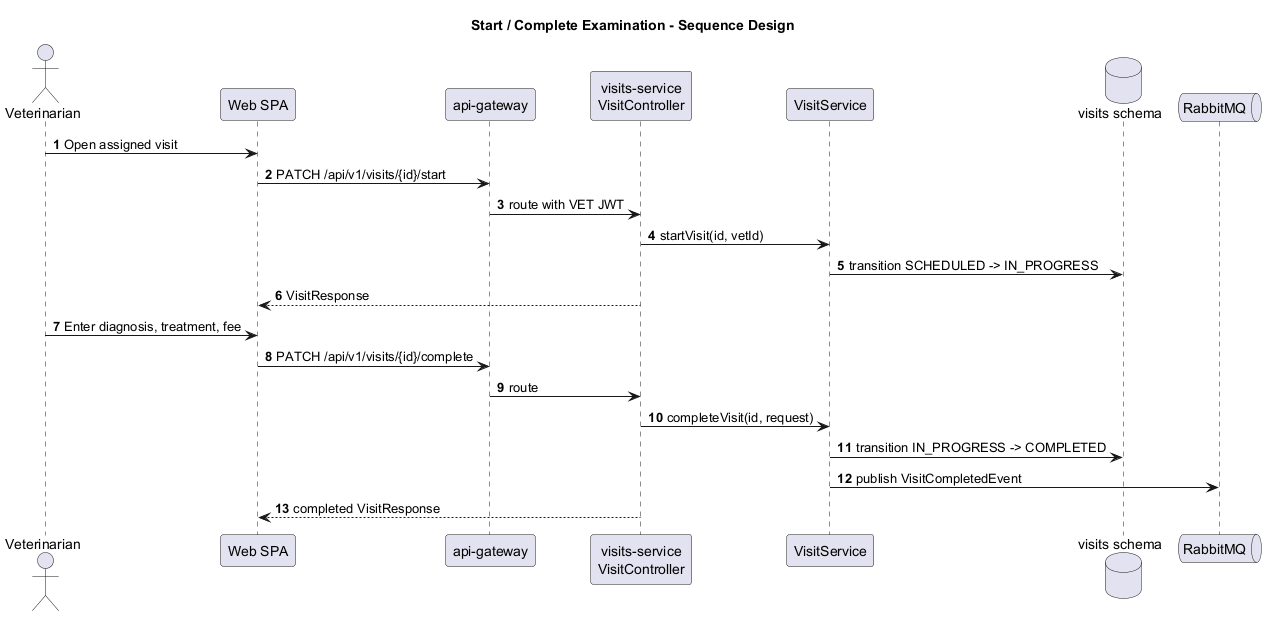

The diagram above was rendered by PlantUML. Its source (embedded in the PNG):
@startuml
title Start / Complete Examination - Sequence Design
autonumber
skinparam shadowing false

actor "Veterinarian" as Vet
participant "Web SPA" as Web
participant "api-gateway" as Gateway
participant "visits-service\nVisitController" as Visits
participant "VisitService" as Service
database "visits schema" as DB
queue "RabbitMQ" as MQ

Vet -> Web: Open assigned visit
Web -> Gateway: PATCH /api/v1/visits/{id}/start
Gateway -> Visits: route with VET JWT
Visits -> Service: startVisit(id, vetId)
Service -> DB: transition SCHEDULED -> IN_PROGRESS
Visits --> Web: VisitResponse

Vet -> Web: Enter diagnosis, treatment, fee
Web -> Gateway: PATCH /api/v1/visits/{id}/complete
Gateway -> Visits: route
Visits -> Service: completeVisit(id, request)
Service -> DB: transition IN_PROGRESS -> COMPLETED
Service -> MQ: publish VisitCompletedEvent
Visits --> Web: completed VisitResponse
@enduml